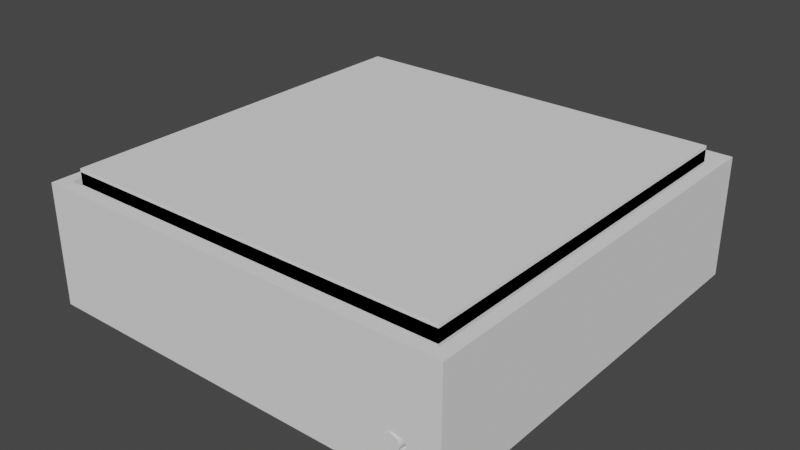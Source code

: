 # Source: box.blend  (saved by Blender 3.1.7; exported with 4.5.12 LTS)
import bpy
from mathutils import Matrix  # noqa: F401  (used for matrix-valued properties, if any)

bpy.ops.wm.read_factory_settings(use_empty=True)
scene = bpy.context.scene
scene.name = 'Scene'

# ---- collections
col_matrix_box = bpy.data.collections.new('Matrix Box'); scene.collection.children.link(col_matrix_box)
col_shelves = bpy.data.collections.new('Shelves'); col_matrix_box.children.link(col_shelves)

# ---- materials (node trees are filled in below, after node groups)
mat_material = bpy.data.materials.new('Material')
mat_material.alpha_threshold = 0.0
mat_material.use_transparent_shadow = False
mat_material.line_color = (0.0, 0.0, 0.0, 1.0)

# ---- material node trees
mat_material.use_nodes = True; mat_material.node_tree.nodes.clear()
_N = mat_material.node_tree.nodes; _L = mat_material.node_tree.links
n0 = _N.new('ShaderNodeOutputMaterial'); n0.name = 'Material Output'; n0.location = (300, 300)
n1 = _N.new('ShaderNodeBsdfPrincipled'); n1.name = 'Principled BSDF'; n1.location = (10, 300)
n1.distribution = 'GGX'
n1.subsurface_method = 'RANDOM_WALK_SKIN'
n1.inputs[2].default_value = 0.4
n1.inputs[3].default_value = 1.45
n1.inputs[27].default_value = (0.0, 0.0, 0.0, 1.0)
n1.inputs[28].default_value = 1.0
_L.new(n1.outputs[0], n0.inputs[0])
n0.is_active_output = True

# ---- world
world_world = bpy.data.worlds.new('World'); scene.world = world_world
world_world.use_nodes = True; world_world.node_tree.nodes.clear()
_N = world_world.node_tree.nodes; _L = world_world.node_tree.links
n0 = _N.new('ShaderNodeOutputWorld'); n0.name = 'World Output'; n0.location = (300, 300)
n1 = _N.new('ShaderNodeBackground'); n1.name = 'Background'; n1.location = (10, 300)
n1.inputs[0].default_value = (0.05088, 0.05088, 0.05088, 1.0)
_L.new(n1.outputs[0], n0.inputs[0])
n0.is_active_output = True
world_world.color = (0.05088, 0.05088, 0.05088)
world_world.use_sun_shadow = False
world_world.sun_shadow_jitter_overblur = 0.0

# ---- meshes
me_cube = bpy.data.meshes.new('Cube')
me_cube.from_pydata([(1.0, 1.0, 1.0), (1.0, 1.0, -1.0), (1.0, -1.0, 1.0), (1.0, -1.0, -1.0), (-1.0, 1.0, 1.0), (-1.0, 1.0, -1.0), (-1.0, -1.0, 1.0), (-1.0, -1.0, -1.0)], [], [(0, 4, 6, 2), (3, 2, 6, 7), (7, 6, 4, 5), (5, 1, 3, 7), (1, 0, 2, 3), (5, 4, 0, 1)])
_uv = me_cube.uv_layers.new(name='UVMap')
_uv.uv.foreach_set('vector', [0.625, 0.5, 0.875, 0.5, 0.875, 0.75, 0.625, 0.75, 0.375, 0.75, 0.625, 0.75, 0.625, 1.0, 0.375, 1.0, 0.375, 0.0, 0.625, 0.0, 0.625, 0.25, 0.375, 0.25, 0.125, 0.5, 0.375, 0.5, 0.375, 0.75, 0.125, 0.75, 0.375, 0.5, 0.625, 0.5, 0.625, 0.75, 0.375, 0.75, 0.375, 0.25, 0.625, 0.25, 0.625, 0.5, 0.375, 0.5])
me_cube.materials.append(mat_material)
me_cube.use_remesh_preserve_volume = False
me_cube.use_remesh_preserve_attributes = False
me_cube.use_mirror_vertex_groups = False
me_cube.update()
me_cube_005 = bpy.data.meshes.new('Cube.005')
me_cube_005.from_pydata([(-1.0, -1.0, -1.0), (-1.0, -1.0, 1.0), (-1.0, 1.0, -1.0), (-1.0, 1.0, 1.0), (1.0, -1.0, -1.0), (1.0, -1.0, 1.0), (1.0, 1.0, -1.0), (1.0, 1.0, 1.0)], [], [(0, 1, 3, 2), (2, 3, 7, 6), (6, 7, 5, 4), (4, 5, 1, 0), (2, 6, 4, 0), (7, 3, 1, 5)])
_uv = me_cube_005.uv_layers.new(name='UVMap')
_uv.uv.foreach_set('vector', [0.375, 0.0, 0.625, 0.0, 0.625, 0.25, 0.375, 0.25, 0.375, 0.25, 0.625, 0.25, 0.625, 0.5, 0.375, 0.5, 0.375, 0.5, 0.625, 0.5, 0.625, 0.75, 0.375, 0.75, 0.375, 0.75, 0.625, 0.75, 0.625, 1.0, 0.375, 1.0, 0.125, 0.5, 0.375, 0.5, 0.375, 0.75, 0.125, 0.75, 0.625, 0.5, 0.875, 0.5, 0.875, 0.75, 0.625, 0.75])
me_cube_005.use_remesh_fix_poles = True
me_cube_005.use_remesh_preserve_attributes = False
me_cube_005.update()
me_cylinder = bpy.data.meshes.new('Cylinder')
me_cylinder.from_pydata([(0.0, 1.0, -1.0), (0.0, 1.0, 1.0), (0.1951, 0.9808, -1.0), (0.1951, 0.9808, 1.0), (0.3827, 0.9239, -1.0), (0.3827, 0.9239, 1.0), (0.5556, 0.8315, -1.0), (0.5556, 0.8315, 1.0), (0.7071, 0.7071, -1.0), (0.7071, 0.7071, 1.0), (0.8315, 0.5556, -1.0), (0.8315, 0.5556, 1.0), (0.9239, 0.3827, -1.0), (0.9239, 0.3827, 1.0), (0.9808, 0.1951, -1.0), (0.9808, 0.1951, 1.0), (1.0, -4.371e-08, -1.0), (1.0, -4.371e-08, 1.0), (0.9808, -0.1951, -1.0), (0.9808, -0.1951, 1.0), (0.9239, -0.3827, -1.0), (0.9239, -0.3827, 1.0), (0.8315, -0.5556, -1.0), (0.8315, -0.5556, 1.0), (0.7071, -0.7071, -1.0), (0.7071, -0.7071, 1.0), (0.5556, -0.8315, -1.0), (0.5556, -0.8315, 1.0), (0.3827, -0.9239, -1.0), (0.3827, -0.9239, 1.0), (0.1951, -0.9808, -1.0), (0.1951, -0.9808, 1.0), (-8.742e-08, -1.0, -1.0), (-8.742e-08, -1.0, 1.0), (-0.1951, -0.9808, -1.0), (-0.1951, -0.9808, 1.0), (-0.3827, -0.9239, -1.0), (-0.3827, -0.9239, 1.0), (-0.5556, -0.8315, -1.0), (-0.5556, -0.8315, 1.0), (-0.7071, -0.7071, -1.0), (-0.7071, -0.7071, 1.0), (-0.8315, -0.5556, -1.0), (-0.8315, -0.5556, 1.0), (-0.9239, -0.3827, -1.0), (-0.9239, -0.3827, 1.0), (-0.9808, -0.1951, -1.0), (-0.9808, -0.1951, 1.0), (-1.0, 1.192e-08, -1.0), (-1.0, 1.192e-08, 1.0), (-0.9808, 0.1951, -1.0), (-0.9808, 0.1951, 1.0), (-0.9239, 0.3827, -1.0), (-0.9239, 0.3827, 1.0), (-0.8315, 0.5556, -1.0), (-0.8315, 0.5556, 1.0), (-0.7071, 0.7071, -1.0), (-0.7071, 0.7071, 1.0), (-0.5556, 0.8315, -1.0), (-0.5556, 0.8315, 1.0), (-0.3827, 0.9239, -1.0), (-0.3827, 0.9239, 1.0), (-0.1951, 0.9808, -1.0), (-0.1951, 0.9808, 1.0)], [], [(0, 1, 3, 2), (2, 3, 5, 4), (4, 5, 7, 6), (6, 7, 9, 8), (8, 9, 11, 10), (10, 11, 13, 12), (12, 13, 15, 14), (14, 15, 17, 16), (16, 17, 19, 18), (18, 19, 21, 20), (20, 21, 23, 22), (22, 23, 25, 24), (24, 25, 27, 26), (26, 27, 29, 28), (28, 29, 31, 30), (30, 31, 33, 32), (32, 33, 35, 34), (34, 35, 37, 36), (36, 37, 39, 38), (38, 39, 41, 40), (40, 41, 43, 42), (42, 43, 45, 44), (44, 45, 47, 46), (46, 47, 49, 48), (48, 49, 51, 50), (50, 51, 53, 52), (52, 53, 55, 54), (54, 55, 57, 56), (56, 57, 59, 58), (58, 59, 61, 60), (3, 1, 63, 61, 59, 57, 55, 53, 51, 49, 47, 45, 43, 41, 39, 37, 35, 33, 31, 29, 27, 25, 23, 21, 19, 17, 15, 13, 11, 9, 7, 5), (60, 61, 63, 62), (62, 63, 1, 0), (0, 2, 4, 6, 8, 10, 12, 14, 16, 18, 20, 22, 24, 26, 28, 30, 32, 34, 36, 38, 40, 42, 44, 46, 48, 50, 52, 54, 56, 58, 60, 62)])
_uv = me_cylinder.uv_layers.new(name='UVMap')
_uv.uv.foreach_set('vector', [1.0, 0.5, 1.0, 1.0, 0.9688, 1.0, 0.9688, 0.5, 0.9688, 0.5, 0.9688, 1.0, 0.9375, 1.0, 0.9375, 0.5, 0.9375, 0.5, 0.9375, 1.0, 0.9062, 1.0, 0.9062, 0.5, 0.9062, 0.5, 0.9062, 1.0, 0.875, 1.0, 0.875, 0.5, 0.875, 0.5, 0.875, 1.0, 0.8438, 1.0, 0.8438, 0.5, 0.8438, 0.5, 0.8438, 1.0, 0.8125, 1.0, 0.8125, 0.5, 0.8125, 0.5, 0.8125, 1.0, 0.7812, 1.0, 0.7812, 0.5, 0.7812, 0.5, 0.7812, 1.0, 0.75, 1.0, 0.75, 0.5, 0.75, 0.5, 0.75, 1.0, 0.7188, 1.0, 0.7188, 0.5, 0.7188, 0.5, 0.7188, 1.0, 0.6875, 1.0, 0.6875, 0.5, 0.6875, 0.5, 0.6875, 1.0, 0.6562, 1.0, 0.6562, 0.5, 0.6562, 0.5, 0.6562, 1.0, 0.625, 1.0, 0.625, 0.5, 0.625, 0.5, 0.625, 1.0, 0.5938, 1.0, 0.5938, 0.5, 0.5938, 0.5, 0.5938, 1.0, 0.5625, 1.0, 0.5625, 0.5, 0.5625, 0.5, 0.5625, 1.0, 0.5312, 1.0, 0.5312, 0.5, 0.5312, 0.5, 0.5312, 1.0, 0.5, 1.0, 0.5, 0.5, 0.5, 0.5, 0.5, 1.0, 0.4688, 1.0, 0.4688, 0.5, 0.4688, 0.5, 0.4688, 1.0, 0.4375, 1.0, 0.4375, 0.5, 0.4375, 0.5, 0.4375, 1.0, 0.4062, 1.0, 0.4062, 0.5, 0.4062, 0.5, 0.4062, 1.0, 0.375, 1.0, 0.375, 0.5, 0.375, 0.5, 0.375, 1.0, 0.3438, 1.0, 0.3438, 0.5, 0.3438, 0.5, 0.3438, 1.0, 0.3125, 1.0, 0.3125, 0.5, 0.3125, 0.5, 0.3125, 1.0, 0.2812, 1.0, 0.2812, 0.5, 0.2812, 0.5, 0.2812, 1.0, 0.25, 1.0, 0.25, 0.5, 0.25, 0.5, 0.25, 1.0, 0.2188, 1.0, 0.2188, 0.5, 0.2188, 0.5, 0.2188, 1.0, 0.1875, 1.0, 0.1875, 0.5, 0.1875, 0.5, 0.1875, 1.0, 0.1562, 1.0, 0.1562, 0.5, 0.1562, 0.5, 0.1562, 1.0, 0.125, 1.0, 0.125, 0.5, 0.125, 0.5, 0.125, 1.0, 0.09375, 1.0, 0.09375, 0.5, 0.09375, 0.5, 0.09375, 1.0, 0.0625, 1.0, 0.0625, 0.5, 0.2968, 0.4854, 0.25, 0.49, 0.2032, 0.4854, 0.1582, 0.4717, 0.1167, 0.4496, 0.08029, 0.4197, 0.05045, 0.3833, 0.02827, 0.3418, 0.01461, 0.2968, 0.01, 0.25, 0.01461, 0.2032, 0.02827, 0.1582, 0.05045, 0.1167, 0.08029, 0.08029, 0.1167, 0.05045, 0.1582, 0.02827, 0.2032, 0.01461, 0.25, 0.01, 0.2968, 0.01461, 0.3418, 0.02827, 0.3833, 0.05045, 0.4197, 0.08029, 0.4496, 0.1167, 0.4717, 0.1582, 0.4854, 0.2032, 0.49, 0.25, 0.4854, 0.2968, 0.4717, 0.3418, 0.4496, 0.3833, 0.4197, 0.4197, 0.3833, 0.4496, 0.3418, 0.4717, 0.0625, 0.5, 0.0625, 1.0, 0.03125, 1.0, 0.03125, 0.5, 0.03125, 0.5, 0.03125, 1.0, 0.0, 1.0, 0.0, 0.5, 0.75, 0.49, 0.7968, 0.4854, 0.8418, 0.4717, 0.8833, 0.4496, 0.9197, 0.4197, 0.9496, 0.3833, 0.9717, 0.3418, 0.9854, 0.2968, 0.99, 0.25, 0.9854, 0.2032, 0.9717, 0.1582, 0.9496, 0.1167, 0.9197, 0.08029, 0.8833, 0.05045, 0.8418, 0.02827, 0.7968, 0.01461, 0.75, 0.01, 0.7032, 0.01461, 0.6582, 0.02827, 0.6167, 0.05045, 0.5803, 0.08029, 0.5504, 0.1167, 0.5283, 0.1582, 0.5146, 0.2032, 0.51, 0.25, 0.5146, 0.2968, 0.5283, 0.3418, 0.5504, 0.3833, 0.5803, 0.4197, 0.6167, 0.4496, 0.6582, 0.4717, 0.7032, 0.4854])
me_cylinder.use_remesh_fix_poles = True
me_cylinder.use_remesh_preserve_attributes = False
me_cylinder.update()
me_cube_004 = bpy.data.meshes.new('Cube.004')
me_cube_004.from_pydata([(-1.0, -1.0, -1.0), (-0.9412, -0.9412, -0.8), (-1.0, -1.0, 1.0), (-1.0, 1.0, -1.0), (-0.9412, 0.9412, -0.8), (-1.0, 1.0, 1.0), (1.0, -1.0, -1.0), (0.9412, -0.9412, -0.8), (1.0, -1.0, 1.0), (1.0, 1.0, -1.0), (0.9412, 0.9412, -0.8), (1.0, 1.0, 1.0), (-0.9412, -0.9412, 1.0), (0.9412, 0.9412, 1.0), (-0.9412, 0.9412, 1.0), (0.9412, -0.9412, 1.0), (0.7882, -1.0, -0.4), (0.7889, -1.0, -0.4234), (0.7889, -1.0, -0.3766), (0.7942, -1.0, -0.4667), (0.7909, -1.0, -0.4459), (0.7909, -1.0, -0.3541), (0.7942, -1.0, -0.3333), (0.8166, -1.0, -0.5177), (0.8166, -1.0, -0.2823), (0.8039, -1.0, -0.4998), (0.7986, -1.0, -0.4849), (0.7986, -1.0, -0.3151), (0.8039, -1.0, -0.3002), (0.81, -1.0, -0.2891), (0.8304, -1.0, -0.5177), (0.8304, -1.0, -0.2823), (0.8588, -1.0, -0.4), (0.8581, -1.0, -0.4234), (0.8581, -1.0, -0.3766), (0.8529, -1.0, -0.4667), (0.8561, -1.0, -0.4459), (0.8561, -1.0, -0.3541), (0.8529, -1.0, -0.3333), (0.837, -1.0, -0.5109), (0.8431, -1.0, -0.4998), (0.8485, -1.0, -0.4849), (0.8485, -1.0, -0.3151), (0.8431, -1.0, -0.3002), (0.837, -1.0, -0.2891), (0.8235, -1.0, -0.28), (0.81, -1.0, -0.5109), (0.8235, -1.0, -0.52), (0.7882, -0.9412, -0.4), (0.7889, -0.9412, -0.4234), (0.7889, -0.9412, -0.3766), (0.7942, -0.9412, -0.4667), (0.7909, -0.9412, -0.4459), (0.7909, -0.9412, -0.3541), (0.7942, -0.9412, -0.3333), (0.8166, -0.9412, -0.5177), (0.8166, -0.9412, -0.2823), (0.8039, -0.9412, -0.4998), (0.7986, -0.9412, -0.4849), (0.7986, -0.9412, -0.3151), (0.8039, -0.9412, -0.3002), (0.81, -0.9412, -0.2891), (0.8304, -0.9412, -0.5177), (0.8304, -0.9412, -0.2823), (0.8588, -0.9412, -0.4), (0.8581, -0.9412, -0.4234), (0.8581, -0.9412, -0.3766), (0.8529, -0.9412, -0.4667), (0.8561, -0.9412, -0.4459), (0.8561, -0.9412, -0.3541), (0.8529, -0.9412, -0.3333), (0.837, -0.9412, -0.5109), (0.8431, -0.9412, -0.4998), (0.8485, -0.9412, -0.4849), (0.8485, -0.9412, -0.3151), (0.8431, -0.9412, -0.3002), (0.837, -0.9412, -0.2891), (0.8235, -0.9412, -0.28), (0.81, -0.9412, -0.5109), (0.8235, -0.9412, -0.52)], [], [(0, 2, 5, 3), (3, 5, 11, 9), (9, 11, 8, 6), (30, 6, 8, 45, 31, 44, 43, 42, 38, 37, 34, 32, 33, 36, 35, 41, 40, 39), (45, 8, 2, 0, 6, 30, 47, 23, 46, 25, 26, 19, 20, 17, 16, 18, 21, 22, 27, 28, 29, 24), (3, 9, 6, 0), (14, 5, 2, 8, 15, 12), (15, 8, 11, 5, 14, 13), (12, 1, 4, 14), (14, 4, 10, 13), (10, 7, 15, 13), (62, 7, 1, 12, 15, 77, 56, 61, 60, 59, 54, 53, 50, 48, 49, 52, 51, 58, 57, 78, 55, 79), (77, 15, 7, 62, 71, 72, 73, 67, 68, 65, 64, 66, 69, 70, 74, 75, 76, 63), (4, 1, 7, 10), (31, 45, 77, 63), (31, 63, 76, 44), (44, 76, 75, 43), (43, 75, 74, 42), (42, 74, 70, 38), (38, 70, 69, 37), (37, 69, 66, 34), (34, 66, 64, 32), (32, 64, 65, 33), (33, 65, 68, 36), (36, 68, 67, 35), (35, 67, 73, 41), (41, 73, 72, 40), (40, 72, 71, 39), (39, 71, 62, 30), (79, 47, 30, 62), (55, 23, 47, 79), (46, 23, 55, 78), (25, 46, 78, 57), (26, 25, 57, 58), (19, 26, 58, 51), (20, 19, 51, 52), (17, 20, 52, 49), (16, 17, 49, 48), (18, 16, 48, 50), (21, 18, 50, 53), (22, 21, 53, 54), (27, 22, 54, 59), (28, 27, 59, 60), (29, 28, 60, 61), (24, 29, 61, 56), (45, 24, 56, 77)])
_uv = me_cube_004.uv_layers.new(name='UVMap')
_uv.uv.foreach_set('vector', [0.375, 0.0, 0.625, 0.0, 0.625, 0.25, 0.375, 0.25, 0.375, 0.25, 0.625, 0.25, 0.625, 0.5, 0.375, 0.5, 0.375, 0.5, 0.625, 0.5, 0.625, 0.75, 0.375, 0.75, 0.4353, 0.7712, 0.375, 0.75, 0.625, 0.75, 0.465, 0.7721, 0.4647, 0.7712, 0.4639, 0.7704, 0.4625, 0.7696, 0.4606, 0.7689, 0.4583, 0.7684, 0.4557, 0.768, 0.4529, 0.7677, 0.45, 0.7676, 0.4471, 0.7677, 0.4443, 0.768, 0.4417, 0.7684, 0.4394, 0.7689, 0.4375, 0.7696, 0.4361, 0.7704, 0.465, 0.7721, 0.625, 0.75, 0.625, 1.0, 0.375, 1.0, 0.375, 0.75, 0.4353, 0.7712, 0.435, 0.7721, 0.4353, 0.7729, 0.4361, 0.7737, 0.4375, 0.7745, 0.4394, 0.7752, 0.4417, 0.7757, 0.4443, 0.7761, 0.4471, 0.7764, 0.45, 0.7765, 0.4529, 0.7764, 0.4557, 0.7761, 0.4583, 0.7757, 0.4606, 0.7752, 0.4625, 0.7745, 0.4639, 0.7737, 0.4647, 0.7729, 0.125, 0.5, 0.375, 0.5, 0.375, 0.75, 0.125, 0.75, 0.8676, 0.5074, 0.875, 0.5, 0.875, 0.75, 0.625, 0.75, 0.6324, 0.7426, 0.8676, 0.7426, 0.6324, 0.7426, 0.625, 0.75, 0.625, 0.5, 0.875, 0.5, 0.8676, 0.5074, 0.6324, 0.5074, 0.6, 0.0, 0.375, 0.0, 0.375, 0.25, 0.6, 0.25, 0.6, 0.25, 0.375, 0.25, 0.375, 0.5, 0.6, 0.5, 0.375, 0.5, 0.375, 0.75, 0.6, 0.75, 0.6, 0.5, 0.4103, 0.7647, 0.375, 0.75, 0.375, 1.0, 0.6, 1.0, 0.6, 0.75, 0.44, 0.7656, 0.4397, 0.7665, 0.4389, 0.7674, 0.4375, 0.7682, 0.4356, 0.7689, 0.4333, 0.7695, 0.4307, 0.77, 0.4279, 0.7702, 0.425, 0.7703, 0.4221, 0.7702, 0.4193, 0.77, 0.4167, 0.7695, 0.4144, 0.7689, 0.4125, 0.7682, 0.4111, 0.7674, 0.4103, 0.7665, 0.41, 0.7656, 0.44, 0.7656, 0.6, 0.75, 0.375, 0.75, 0.4103, 0.7647, 0.4111, 0.7638, 0.4125, 0.763, 0.4144, 0.7623, 0.4167, 0.7617, 0.4193, 0.7613, 0.4221, 0.761, 0.425, 0.7609, 0.4279, 0.761, 0.4307, 0.7613, 0.4333, 0.7617, 0.4356, 0.7623, 0.4375, 0.763, 0.4389, 0.7638, 0.4397, 0.7647, 0.125, 0.5, 0.125, 0.75, 0.375, 0.75, 0.375, 0.5, 0.9688, 0.846, 1.0, 0.846, 1.0, 0.596, 0.9688, 0.596, 0.9688, 0.846, 0.9687, 0.596, 0.9375, 0.596, 0.9375, 0.846, 0.9375, 0.846, 0.9375, 0.596, 0.9062, 0.596, 0.9062, 0.846, 0.9062, 0.846, 0.9062, 0.596, 0.875, 0.596, 0.875, 0.846, 0.875, 0.846, 0.875, 0.596, 0.8438, 0.596, 0.8438, 0.846, 0.8438, 0.846, 0.8438, 0.596, 0.8125, 0.596, 0.8125, 0.846, 0.8125, 0.846, 0.8125, 0.596, 0.7812, 0.596, 0.7812, 0.846, 0.7812, 0.846, 0.7812, 0.596, 0.75, 0.596, 0.75, 0.846, 0.75, 0.846, 0.75, 0.596, 0.7188, 0.596, 0.7188, 0.846, 0.7188, 0.846, 0.7188, 0.596, 0.6875, 0.596, 0.6875, 0.846, 0.6875, 0.846, 0.6875, 0.596, 0.6562, 0.596, 0.6562, 0.846, 0.6562, 0.846, 0.6562, 0.596, 0.625, 0.596, 0.625, 0.846, 0.625, 0.846, 0.625, 0.596, 0.5938, 0.596, 0.5938, 0.846, 0.5938, 0.846, 0.5938, 0.596, 0.5625, 0.596, 0.5625, 0.846, 0.5625, 0.846, 0.5625, 0.596, 0.5312, 0.596, 0.5312, 0.846, 0.5, 0.596, 0.5, 0.846, 0.5312, 0.846, 0.5312, 0.596, 0.4688, 0.596, 0.4688, 0.846, 0.5, 0.846, 0.5, 0.596, 0.4375, 0.846, 0.4688, 0.846, 0.4687, 0.596, 0.4375, 0.596, 0.4062, 0.846, 0.4375, 0.846, 0.4375, 0.596, 0.4062, 0.596, 0.375, 0.846, 0.4062, 0.846, 0.4062, 0.596, 0.375, 0.596, 0.3438, 0.846, 0.375, 0.846, 0.375, 0.596, 0.3438, 0.596, 0.3125, 0.846, 0.3438, 0.846, 0.3438, 0.596, 0.3125, 0.596, 0.2812, 0.846, 0.3125, 0.846, 0.3125, 0.596, 0.2812, 0.596, 0.25, 0.846, 0.2812, 0.846, 0.2812, 0.596, 0.25, 0.596, 0.2188, 0.846, 0.25, 0.846, 0.25, 0.596, 0.2188, 0.596, 0.1875, 0.846, 0.2188, 0.846, 0.2188, 0.596, 0.1875, 0.596, 0.1562, 0.846, 0.1875, 0.846, 0.1875, 0.596, 0.1562, 0.596, 0.125, 0.846, 0.1562, 0.846, 0.1562, 0.596, 0.125, 0.596, 0.09375, 0.846, 0.125, 0.846, 0.125, 0.596, 0.09375, 0.596, 0.0625, 0.846, 0.09375, 0.846, 0.09375, 0.596, 0.0625, 0.596, 0.03125, 0.846, 0.0625, 0.846, 0.0625, 0.596, 0.03125, 0.596, 0.0, 0.846, 0.03125, 0.846, 0.03125, 0.596, 0.0, 0.596])
me_cube_004.use_remesh_fix_poles = True
me_cube_004.use_remesh_preserve_attributes = False
me_cube_004.update()
me_cube_001 = bpy.data.meshes.new('Cube.001')
me_cube_001.from_pydata([(1.0, 1.0, 1.0), (1.0, 1.0, -1.0), (1.0, -1.0, 1.0), (1.0, -1.0, -1.0), (-1.0, 1.0, 1.0), (-1.0, 1.0, -1.0), (-1.0, -1.0, 1.0), (-1.0, -1.0, -1.0)], [], [(0, 4, 6, 2), (3, 2, 6, 7), (7, 6, 4, 5), (5, 1, 3, 7), (1, 0, 2, 3), (5, 4, 0, 1)])
_uv = me_cube_001.uv_layers.new(name='UVMap')
_uv.uv.foreach_set('vector', [0.625, 0.5, 0.875, 0.5, 0.875, 0.75, 0.625, 0.75, 0.375, 0.75, 0.625, 0.75, 0.625, 1.0, 0.375, 1.0, 0.375, 0.0, 0.625, 0.0, 0.625, 0.25, 0.375, 0.25, 0.125, 0.5, 0.375, 0.5, 0.375, 0.75, 0.125, 0.75, 0.375, 0.5, 0.625, 0.5, 0.625, 0.75, 0.375, 0.75, 0.375, 0.25, 0.625, 0.25, 0.625, 0.5, 0.375, 0.5])
me_cube_001.materials.append(mat_material)
me_cube_001.use_remesh_preserve_volume = False
me_cube_001.use_remesh_preserve_attributes = False
me_cube_001.use_mirror_vertex_groups = False
me_cube_001.update()
me_cube_002 = bpy.data.meshes.new('Cube.002')
me_cube_002.from_pydata([(1.0, 1.0, 1.0), (1.0, 1.0, -1.0), (1.0, -1.0, 1.0), (1.0, -1.0, -1.0), (-1.0, 1.0, 1.0), (-1.0, 1.0, -1.0), (-1.0, -1.0, 1.0), (-1.0, -1.0, -1.0)], [], [(0, 4, 6, 2), (3, 2, 6, 7), (7, 6, 4, 5), (5, 1, 3, 7), (1, 0, 2, 3), (5, 4, 0, 1)])
_uv = me_cube_002.uv_layers.new(name='UVMap')
_uv.uv.foreach_set('vector', [0.625, 0.5, 0.875, 0.5, 0.875, 0.75, 0.625, 0.75, 0.375, 0.75, 0.625, 0.75, 0.625, 1.0, 0.375, 1.0, 0.375, 0.0, 0.625, 0.0, 0.625, 0.25, 0.375, 0.25, 0.125, 0.5, 0.375, 0.5, 0.375, 0.75, 0.125, 0.75, 0.375, 0.5, 0.625, 0.5, 0.625, 0.75, 0.375, 0.75, 0.375, 0.25, 0.625, 0.25, 0.625, 0.5, 0.375, 0.5])
me_cube_002.materials.append(mat_material)
me_cube_002.use_remesh_preserve_volume = False
me_cube_002.use_remesh_preserve_attributes = False
me_cube_002.use_mirror_vertex_groups = False
me_cube_002.update()

# ---- objects
ob_matrix = bpy.data.objects.new('Matrix', me_cube)
ob_01_box = bpy.data.objects.new('01_Box', me_cube_005)
ob_01_cablehole = bpy.data.objects.new('01_CableHole', me_cylinder)
ob_box = bpy.data.objects.new('Box', me_cube_004)
ob_matrixshelf = bpy.data.objects.new('MatrixShelf', me_cube_001)
ob_matrixshelf_001 = bpy.data.objects.new('MatrixShelf.001', me_cube_002)

# ---- transforms, parenting, visibility, modifiers, constraints
ob_matrix.location = (0.0, 0.0, 5.23)
ob_matrix.scale = (16.0, 16.0, 0.5)
ob_matrix.lock_rotations_4d = False
ob_matrix.empty_display_type = 'ARROWS'
ob_matrix.lineart.crease_threshold = 0.0
ob_01_box.location = (0.0, 0.0, 1.0)
ob_01_box.scale = (16.0, 16.0, 5.0)
ob_01_cablehole.location = (14.0, -16.62, -2.0)
ob_01_cablehole.rotation_euler = (1.571, -0.0, 0.0)
ob_01_cablehole.scale = (0.6, 0.6, 1.0)
ob_box.location = (0.0, 0.0, 0.0)
ob_box.scale = (17.5, 17.5, 5.0)
ob_matrixshelf.location = (-0.04755, -15.5, 2.786)
ob_matrixshelf.scale = (16.5, 1.0, 0.5)
ob_matrixshelf.lock_rotations_4d = False
ob_matrixshelf.empty_display_type = 'ARROWS'
ob_matrixshelf.lineart.crease_threshold = 0.0
ob_matrixshelf_001.location = (-0.04755, 15.5, 2.786)
ob_matrixshelf_001.scale = (16.5, 1.0, 0.5)
ob_matrixshelf_001.lock_rotations_4d = False
ob_matrixshelf_001.empty_display_type = 'ARROWS'
ob_matrixshelf_001.lineart.crease_threshold = 0.0

# ---- collection membership
scene.collection.objects.link(ob_matrix)
col_matrix_box.objects.link(ob_01_box)
col_matrix_box.objects.link(ob_01_cablehole)
col_matrix_box.objects.link(ob_box)
col_shelves.objects.link(ob_matrixshelf)
col_shelves.objects.link(ob_matrixshelf_001)

# ---- scene / render settings (as saved in the file)
scene.frame_start = 1; scene.frame_end = 250; scene.frame_set(1)
scene.render.engine = 'BLENDER_EEVEE_NEXT'
scene.cycles.sampling_pattern = 'TABULATED_SOBOL'
scene.cycles.use_light_tree = False
scene.view_settings.view_transform = 'Filmic'
bpy.context.view_layer.update()

# ---- added for rendering (the .blend has no active camera and no usable light): camera, sun
cam_auto = bpy.data.cameras.new('AutoCamera')
cam_auto.lens = 50.0
cam_auto.sensor_width = 36.0
cam_auto.clip_end = 1000.0
ob_auto_camera = bpy.data.objects.new('AutoCamera', cam_auto)
scene.collection.objects.link(ob_auto_camera)
ob_auto_camera.location = (46.9878, -56.4434, 38.0902)
ob_auto_camera.rotation_euler = (1.09748, -7.21219e-08, 0.694738)
scene.camera = ob_auto_camera
light_auto_sun = bpy.data.lights.new('AutoSun', 'SUN')
light_auto_sun.energy = 3.0
light_auto_sun.angle = 0.0523599
ob_auto_sun = bpy.data.objects.new('AutoSun', light_auto_sun)
scene.collection.objects.link(ob_auto_sun)
ob_auto_sun.rotation_euler = (0.872665, 0.174533, 0.523599)
bpy.context.view_layer.update()
